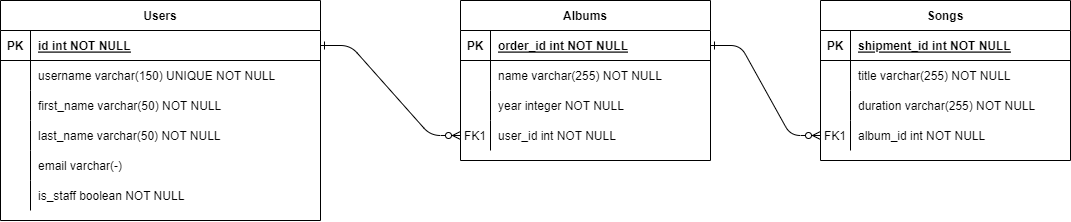

The diagram above was exported from draw.io. Its source (the exported page's mxGraphModel, read from the mxfile embedded in the PNG):
<mxGraphModel dx="1489" dy="562" grid="1" gridSize="10" guides="1" tooltips="1" connect="1" arrows="1" fold="1" page="0" pageScale="1" pageWidth="850" pageHeight="1100" math="0" shadow="0" extFonts="Permanent Marker^https://fonts.googleapis.com/css?family=Permanent+Marker">
  <root>
    <mxCell id="0" />
    <mxCell id="1" parent="0" />
    <mxCell id="C-vyLk0tnHw3VtMMgP7b-1" value="" style="edgeStyle=entityRelationEdgeStyle;endArrow=ERzeroToMany;startArrow=ERone;endFill=1;startFill=0;" parent="1" source="C-vyLk0tnHw3VtMMgP7b-24" target="C-vyLk0tnHw3VtMMgP7b-6" edge="1">
      <mxGeometry width="100" height="100" relative="1" as="geometry">
        <mxPoint x="340" y="720" as="sourcePoint" />
        <mxPoint x="440" y="620" as="targetPoint" />
      </mxGeometry>
    </mxCell>
    <mxCell id="C-vyLk0tnHw3VtMMgP7b-12" value="" style="edgeStyle=entityRelationEdgeStyle;endArrow=ERzeroToMany;startArrow=ERone;endFill=1;startFill=0;" parent="1" source="C-vyLk0tnHw3VtMMgP7b-3" target="C-vyLk0tnHw3VtMMgP7b-17" edge="1">
      <mxGeometry width="100" height="100" relative="1" as="geometry">
        <mxPoint x="400" y="180" as="sourcePoint" />
        <mxPoint x="460" y="205" as="targetPoint" />
      </mxGeometry>
    </mxCell>
    <mxCell id="C-vyLk0tnHw3VtMMgP7b-2" value="Albums" style="shape=table;startSize=30;container=1;collapsible=1;childLayout=tableLayout;fixedRows=1;rowLines=0;fontStyle=1;align=center;resizeLast=1;" parent="1" vertex="1">
      <mxGeometry x="450" y="120" width="250" height="160" as="geometry" />
    </mxCell>
    <mxCell id="C-vyLk0tnHw3VtMMgP7b-3" value="" style="shape=partialRectangle;collapsible=0;dropTarget=0;pointerEvents=0;fillColor=none;points=[[0,0.5],[1,0.5]];portConstraint=eastwest;top=0;left=0;right=0;bottom=1;" parent="C-vyLk0tnHw3VtMMgP7b-2" vertex="1">
      <mxGeometry y="30" width="250" height="30" as="geometry" />
    </mxCell>
    <mxCell id="C-vyLk0tnHw3VtMMgP7b-4" value="PK" style="shape=partialRectangle;overflow=hidden;connectable=0;fillColor=none;top=0;left=0;bottom=0;right=0;fontStyle=1;" parent="C-vyLk0tnHw3VtMMgP7b-3" vertex="1">
      <mxGeometry width="30" height="30" as="geometry">
        <mxRectangle width="30" height="30" as="alternateBounds" />
      </mxGeometry>
    </mxCell>
    <mxCell id="C-vyLk0tnHw3VtMMgP7b-5" value="order_id int NOT NULL " style="shape=partialRectangle;overflow=hidden;connectable=0;fillColor=none;top=0;left=0;bottom=0;right=0;align=left;spacingLeft=6;fontStyle=5;" parent="C-vyLk0tnHw3VtMMgP7b-3" vertex="1">
      <mxGeometry x="30" width="220" height="30" as="geometry">
        <mxRectangle width="220" height="30" as="alternateBounds" />
      </mxGeometry>
    </mxCell>
    <mxCell id="C-vyLk0tnHw3VtMMgP7b-9" value="" style="shape=partialRectangle;collapsible=0;dropTarget=0;pointerEvents=0;fillColor=none;points=[[0,0.5],[1,0.5]];portConstraint=eastwest;top=0;left=0;right=0;bottom=0;" parent="C-vyLk0tnHw3VtMMgP7b-2" vertex="1">
      <mxGeometry y="60" width="250" height="30" as="geometry" />
    </mxCell>
    <mxCell id="C-vyLk0tnHw3VtMMgP7b-10" value="" style="shape=partialRectangle;overflow=hidden;connectable=0;fillColor=none;top=0;left=0;bottom=0;right=0;" parent="C-vyLk0tnHw3VtMMgP7b-9" vertex="1">
      <mxGeometry width="30" height="30" as="geometry">
        <mxRectangle width="30" height="30" as="alternateBounds" />
      </mxGeometry>
    </mxCell>
    <mxCell id="C-vyLk0tnHw3VtMMgP7b-11" value="name varchar(255) NOT NULL" style="shape=partialRectangle;overflow=hidden;connectable=0;fillColor=none;top=0;left=0;bottom=0;right=0;align=left;spacingLeft=6;" parent="C-vyLk0tnHw3VtMMgP7b-9" vertex="1">
      <mxGeometry x="30" width="220" height="30" as="geometry">
        <mxRectangle width="220" height="30" as="alternateBounds" />
      </mxGeometry>
    </mxCell>
    <mxCell id="eNQeE7iWKAN3QiEhmrWN-13" value="" style="shape=partialRectangle;collapsible=0;dropTarget=0;pointerEvents=0;fillColor=none;points=[[0,0.5],[1,0.5]];portConstraint=eastwest;top=0;left=0;right=0;bottom=0;" vertex="1" parent="C-vyLk0tnHw3VtMMgP7b-2">
      <mxGeometry y="90" width="250" height="30" as="geometry" />
    </mxCell>
    <mxCell id="eNQeE7iWKAN3QiEhmrWN-14" value="" style="shape=partialRectangle;overflow=hidden;connectable=0;fillColor=none;top=0;left=0;bottom=0;right=0;" vertex="1" parent="eNQeE7iWKAN3QiEhmrWN-13">
      <mxGeometry width="30" height="30" as="geometry">
        <mxRectangle width="30" height="30" as="alternateBounds" />
      </mxGeometry>
    </mxCell>
    <mxCell id="eNQeE7iWKAN3QiEhmrWN-15" value="year integer NOT NULL" style="shape=partialRectangle;overflow=hidden;connectable=0;fillColor=none;top=0;left=0;bottom=0;right=0;align=left;spacingLeft=6;" vertex="1" parent="eNQeE7iWKAN3QiEhmrWN-13">
      <mxGeometry x="30" width="220" height="30" as="geometry">
        <mxRectangle width="220" height="30" as="alternateBounds" />
      </mxGeometry>
    </mxCell>
    <mxCell id="C-vyLk0tnHw3VtMMgP7b-6" value="" style="shape=partialRectangle;collapsible=0;dropTarget=0;pointerEvents=0;fillColor=none;points=[[0,0.5],[1,0.5]];portConstraint=eastwest;top=0;left=0;right=0;bottom=0;" parent="C-vyLk0tnHw3VtMMgP7b-2" vertex="1">
      <mxGeometry y="120" width="250" height="30" as="geometry" />
    </mxCell>
    <mxCell id="C-vyLk0tnHw3VtMMgP7b-7" value="FK1" style="shape=partialRectangle;overflow=hidden;connectable=0;fillColor=none;top=0;left=0;bottom=0;right=0;" parent="C-vyLk0tnHw3VtMMgP7b-6" vertex="1">
      <mxGeometry width="30" height="30" as="geometry">
        <mxRectangle width="30" height="30" as="alternateBounds" />
      </mxGeometry>
    </mxCell>
    <mxCell id="C-vyLk0tnHw3VtMMgP7b-8" value="user_id int NOT NULL" style="shape=partialRectangle;overflow=hidden;connectable=0;fillColor=none;top=0;left=0;bottom=0;right=0;align=left;spacingLeft=6;" parent="C-vyLk0tnHw3VtMMgP7b-6" vertex="1">
      <mxGeometry x="30" width="220" height="30" as="geometry">
        <mxRectangle width="220" height="30" as="alternateBounds" />
      </mxGeometry>
    </mxCell>
    <mxCell id="C-vyLk0tnHw3VtMMgP7b-13" value="Songs" style="shape=table;startSize=30;container=1;collapsible=1;childLayout=tableLayout;fixedRows=1;rowLines=0;fontStyle=1;align=center;resizeLast=1;" parent="1" vertex="1">
      <mxGeometry x="810" y="120" width="250" height="160" as="geometry" />
    </mxCell>
    <mxCell id="C-vyLk0tnHw3VtMMgP7b-14" value="" style="shape=partialRectangle;collapsible=0;dropTarget=0;pointerEvents=0;fillColor=none;points=[[0,0.5],[1,0.5]];portConstraint=eastwest;top=0;left=0;right=0;bottom=1;" parent="C-vyLk0tnHw3VtMMgP7b-13" vertex="1">
      <mxGeometry y="30" width="250" height="30" as="geometry" />
    </mxCell>
    <mxCell id="C-vyLk0tnHw3VtMMgP7b-15" value="PK" style="shape=partialRectangle;overflow=hidden;connectable=0;fillColor=none;top=0;left=0;bottom=0;right=0;fontStyle=1;" parent="C-vyLk0tnHw3VtMMgP7b-14" vertex="1">
      <mxGeometry width="30" height="30" as="geometry">
        <mxRectangle width="30" height="30" as="alternateBounds" />
      </mxGeometry>
    </mxCell>
    <mxCell id="C-vyLk0tnHw3VtMMgP7b-16" value="shipment_id int NOT NULL " style="shape=partialRectangle;overflow=hidden;connectable=0;fillColor=none;top=0;left=0;bottom=0;right=0;align=left;spacingLeft=6;fontStyle=5;" parent="C-vyLk0tnHw3VtMMgP7b-14" vertex="1">
      <mxGeometry x="30" width="220" height="30" as="geometry">
        <mxRectangle width="220" height="30" as="alternateBounds" />
      </mxGeometry>
    </mxCell>
    <mxCell id="C-vyLk0tnHw3VtMMgP7b-20" value="" style="shape=partialRectangle;collapsible=0;dropTarget=0;pointerEvents=0;fillColor=none;points=[[0,0.5],[1,0.5]];portConstraint=eastwest;top=0;left=0;right=0;bottom=0;" parent="C-vyLk0tnHw3VtMMgP7b-13" vertex="1">
      <mxGeometry y="60" width="250" height="30" as="geometry" />
    </mxCell>
    <mxCell id="C-vyLk0tnHw3VtMMgP7b-21" value="" style="shape=partialRectangle;overflow=hidden;connectable=0;fillColor=none;top=0;left=0;bottom=0;right=0;" parent="C-vyLk0tnHw3VtMMgP7b-20" vertex="1">
      <mxGeometry width="30" height="30" as="geometry">
        <mxRectangle width="30" height="30" as="alternateBounds" />
      </mxGeometry>
    </mxCell>
    <mxCell id="C-vyLk0tnHw3VtMMgP7b-22" value="title varchar(255) NOT NULL" style="shape=partialRectangle;overflow=hidden;connectable=0;fillColor=none;top=0;left=0;bottom=0;right=0;align=left;spacingLeft=6;" parent="C-vyLk0tnHw3VtMMgP7b-20" vertex="1">
      <mxGeometry x="30" width="220" height="30" as="geometry">
        <mxRectangle width="220" height="30" as="alternateBounds" />
      </mxGeometry>
    </mxCell>
    <mxCell id="eNQeE7iWKAN3QiEhmrWN-16" value="" style="shape=partialRectangle;collapsible=0;dropTarget=0;pointerEvents=0;fillColor=none;points=[[0,0.5],[1,0.5]];portConstraint=eastwest;top=0;left=0;right=0;bottom=0;" vertex="1" parent="C-vyLk0tnHw3VtMMgP7b-13">
      <mxGeometry y="90" width="250" height="30" as="geometry" />
    </mxCell>
    <mxCell id="eNQeE7iWKAN3QiEhmrWN-17" value="" style="shape=partialRectangle;overflow=hidden;connectable=0;fillColor=none;top=0;left=0;bottom=0;right=0;" vertex="1" parent="eNQeE7iWKAN3QiEhmrWN-16">
      <mxGeometry width="30" height="30" as="geometry">
        <mxRectangle width="30" height="30" as="alternateBounds" />
      </mxGeometry>
    </mxCell>
    <mxCell id="eNQeE7iWKAN3QiEhmrWN-18" value="duration varchar(255) NOT NULL" style="shape=partialRectangle;overflow=hidden;connectable=0;fillColor=none;top=0;left=0;bottom=0;right=0;align=left;spacingLeft=6;" vertex="1" parent="eNQeE7iWKAN3QiEhmrWN-16">
      <mxGeometry x="30" width="220" height="30" as="geometry">
        <mxRectangle width="220" height="30" as="alternateBounds" />
      </mxGeometry>
    </mxCell>
    <mxCell id="C-vyLk0tnHw3VtMMgP7b-17" value="" style="shape=partialRectangle;collapsible=0;dropTarget=0;pointerEvents=0;fillColor=none;points=[[0,0.5],[1,0.5]];portConstraint=eastwest;top=0;left=0;right=0;bottom=0;" parent="C-vyLk0tnHw3VtMMgP7b-13" vertex="1">
      <mxGeometry y="120" width="250" height="30" as="geometry" />
    </mxCell>
    <mxCell id="C-vyLk0tnHw3VtMMgP7b-18" value="FK1" style="shape=partialRectangle;overflow=hidden;connectable=0;fillColor=none;top=0;left=0;bottom=0;right=0;" parent="C-vyLk0tnHw3VtMMgP7b-17" vertex="1">
      <mxGeometry width="30" height="30" as="geometry">
        <mxRectangle width="30" height="30" as="alternateBounds" />
      </mxGeometry>
    </mxCell>
    <mxCell id="C-vyLk0tnHw3VtMMgP7b-19" value="album_id int NOT NULL" style="shape=partialRectangle;overflow=hidden;connectable=0;fillColor=none;top=0;left=0;bottom=0;right=0;align=left;spacingLeft=6;" parent="C-vyLk0tnHw3VtMMgP7b-17" vertex="1">
      <mxGeometry x="30" width="220" height="30" as="geometry">
        <mxRectangle width="220" height="30" as="alternateBounds" />
      </mxGeometry>
    </mxCell>
    <mxCell id="C-vyLk0tnHw3VtMMgP7b-23" value="Users" style="shape=table;startSize=30;container=1;collapsible=1;childLayout=tableLayout;fixedRows=1;rowLines=0;fontStyle=1;align=center;resizeLast=1;" parent="1" vertex="1">
      <mxGeometry x="-10" y="120" width="320" height="220" as="geometry" />
    </mxCell>
    <mxCell id="C-vyLk0tnHw3VtMMgP7b-24" value="" style="shape=partialRectangle;collapsible=0;dropTarget=0;pointerEvents=0;fillColor=none;points=[[0,0.5],[1,0.5]];portConstraint=eastwest;top=0;left=0;right=0;bottom=1;" parent="C-vyLk0tnHw3VtMMgP7b-23" vertex="1">
      <mxGeometry y="30" width="320" height="30" as="geometry" />
    </mxCell>
    <mxCell id="C-vyLk0tnHw3VtMMgP7b-25" value="PK" style="shape=partialRectangle;overflow=hidden;connectable=0;fillColor=none;top=0;left=0;bottom=0;right=0;fontStyle=1;" parent="C-vyLk0tnHw3VtMMgP7b-24" vertex="1">
      <mxGeometry width="30" height="30" as="geometry">
        <mxRectangle width="30" height="30" as="alternateBounds" />
      </mxGeometry>
    </mxCell>
    <mxCell id="C-vyLk0tnHw3VtMMgP7b-26" value="id int NOT NULL " style="shape=partialRectangle;overflow=hidden;connectable=0;fillColor=none;top=0;left=0;bottom=0;right=0;align=left;spacingLeft=6;fontStyle=5;" parent="C-vyLk0tnHw3VtMMgP7b-24" vertex="1">
      <mxGeometry x="30" width="290" height="30" as="geometry">
        <mxRectangle width="290" height="30" as="alternateBounds" />
      </mxGeometry>
    </mxCell>
    <mxCell id="C-vyLk0tnHw3VtMMgP7b-27" value="" style="shape=partialRectangle;collapsible=0;dropTarget=0;pointerEvents=0;fillColor=none;points=[[0,0.5],[1,0.5]];portConstraint=eastwest;top=0;left=0;right=0;bottom=0;" parent="C-vyLk0tnHw3VtMMgP7b-23" vertex="1">
      <mxGeometry y="60" width="320" height="30" as="geometry" />
    </mxCell>
    <mxCell id="C-vyLk0tnHw3VtMMgP7b-28" value="" style="shape=partialRectangle;overflow=hidden;connectable=0;fillColor=none;top=0;left=0;bottom=0;right=0;" parent="C-vyLk0tnHw3VtMMgP7b-27" vertex="1">
      <mxGeometry width="30" height="30" as="geometry">
        <mxRectangle width="30" height="30" as="alternateBounds" />
      </mxGeometry>
    </mxCell>
    <mxCell id="C-vyLk0tnHw3VtMMgP7b-29" value="username varchar(150) UNIQUE NOT NULL" style="shape=partialRectangle;overflow=hidden;connectable=0;fillColor=none;top=0;left=0;bottom=0;right=0;align=left;spacingLeft=6;" parent="C-vyLk0tnHw3VtMMgP7b-27" vertex="1">
      <mxGeometry x="30" width="290" height="30" as="geometry">
        <mxRectangle width="290" height="30" as="alternateBounds" />
      </mxGeometry>
    </mxCell>
    <mxCell id="eNQeE7iWKAN3QiEhmrWN-1" value="" style="shape=partialRectangle;collapsible=0;dropTarget=0;pointerEvents=0;fillColor=none;points=[[0,0.5],[1,0.5]];portConstraint=eastwest;top=0;left=0;right=0;bottom=0;" vertex="1" parent="C-vyLk0tnHw3VtMMgP7b-23">
      <mxGeometry y="90" width="320" height="30" as="geometry" />
    </mxCell>
    <mxCell id="eNQeE7iWKAN3QiEhmrWN-2" value="" style="shape=partialRectangle;overflow=hidden;connectable=0;fillColor=none;top=0;left=0;bottom=0;right=0;" vertex="1" parent="eNQeE7iWKAN3QiEhmrWN-1">
      <mxGeometry width="30" height="30" as="geometry">
        <mxRectangle width="30" height="30" as="alternateBounds" />
      </mxGeometry>
    </mxCell>
    <mxCell id="eNQeE7iWKAN3QiEhmrWN-3" value="first_name varchar(50) NOT NULL" style="shape=partialRectangle;overflow=hidden;connectable=0;fillColor=none;top=0;left=0;bottom=0;right=0;align=left;spacingLeft=6;" vertex="1" parent="eNQeE7iWKAN3QiEhmrWN-1">
      <mxGeometry x="30" width="290" height="30" as="geometry">
        <mxRectangle width="290" height="30" as="alternateBounds" />
      </mxGeometry>
    </mxCell>
    <mxCell id="eNQeE7iWKAN3QiEhmrWN-7" value="" style="shape=partialRectangle;collapsible=0;dropTarget=0;pointerEvents=0;fillColor=none;points=[[0,0.5],[1,0.5]];portConstraint=eastwest;top=0;left=0;right=0;bottom=0;" vertex="1" parent="C-vyLk0tnHw3VtMMgP7b-23">
      <mxGeometry y="120" width="320" height="30" as="geometry" />
    </mxCell>
    <mxCell id="eNQeE7iWKAN3QiEhmrWN-8" value="" style="shape=partialRectangle;overflow=hidden;connectable=0;fillColor=none;top=0;left=0;bottom=0;right=0;" vertex="1" parent="eNQeE7iWKAN3QiEhmrWN-7">
      <mxGeometry width="30" height="30" as="geometry">
        <mxRectangle width="30" height="30" as="alternateBounds" />
      </mxGeometry>
    </mxCell>
    <mxCell id="eNQeE7iWKAN3QiEhmrWN-9" value="last_name varchar(50) NOT NULL" style="shape=partialRectangle;overflow=hidden;connectable=0;fillColor=none;top=0;left=0;bottom=0;right=0;align=left;spacingLeft=6;" vertex="1" parent="eNQeE7iWKAN3QiEhmrWN-7">
      <mxGeometry x="30" width="290" height="30" as="geometry">
        <mxRectangle width="290" height="30" as="alternateBounds" />
      </mxGeometry>
    </mxCell>
    <mxCell id="eNQeE7iWKAN3QiEhmrWN-4" value="" style="shape=partialRectangle;collapsible=0;dropTarget=0;pointerEvents=0;fillColor=none;points=[[0,0.5],[1,0.5]];portConstraint=eastwest;top=0;left=0;right=0;bottom=0;" vertex="1" parent="C-vyLk0tnHw3VtMMgP7b-23">
      <mxGeometry y="150" width="320" height="30" as="geometry" />
    </mxCell>
    <mxCell id="eNQeE7iWKAN3QiEhmrWN-5" value="" style="shape=partialRectangle;overflow=hidden;connectable=0;fillColor=none;top=0;left=0;bottom=0;right=0;" vertex="1" parent="eNQeE7iWKAN3QiEhmrWN-4">
      <mxGeometry width="30" height="30" as="geometry">
        <mxRectangle width="30" height="30" as="alternateBounds" />
      </mxGeometry>
    </mxCell>
    <mxCell id="eNQeE7iWKAN3QiEhmrWN-6" value="email varchar(-) " style="shape=partialRectangle;overflow=hidden;connectable=0;fillColor=none;top=0;left=0;bottom=0;right=0;align=left;spacingLeft=6;" vertex="1" parent="eNQeE7iWKAN3QiEhmrWN-4">
      <mxGeometry x="30" width="290" height="30" as="geometry">
        <mxRectangle width="290" height="30" as="alternateBounds" />
      </mxGeometry>
    </mxCell>
    <mxCell id="eNQeE7iWKAN3QiEhmrWN-10" value="" style="shape=partialRectangle;collapsible=0;dropTarget=0;pointerEvents=0;fillColor=none;points=[[0,0.5],[1,0.5]];portConstraint=eastwest;top=0;left=0;right=0;bottom=0;" vertex="1" parent="C-vyLk0tnHw3VtMMgP7b-23">
      <mxGeometry y="180" width="320" height="30" as="geometry" />
    </mxCell>
    <mxCell id="eNQeE7iWKAN3QiEhmrWN-11" value="" style="shape=partialRectangle;overflow=hidden;connectable=0;fillColor=none;top=0;left=0;bottom=0;right=0;" vertex="1" parent="eNQeE7iWKAN3QiEhmrWN-10">
      <mxGeometry width="30" height="30" as="geometry">
        <mxRectangle width="30" height="30" as="alternateBounds" />
      </mxGeometry>
    </mxCell>
    <mxCell id="eNQeE7iWKAN3QiEhmrWN-12" value="is_staff boolean NOT NULL " style="shape=partialRectangle;overflow=hidden;connectable=0;fillColor=none;top=0;left=0;bottom=0;right=0;align=left;spacingLeft=6;" vertex="1" parent="eNQeE7iWKAN3QiEhmrWN-10">
      <mxGeometry x="30" width="290" height="30" as="geometry">
        <mxRectangle width="290" height="30" as="alternateBounds" />
      </mxGeometry>
    </mxCell>
  </root>
</mxGraphModel>